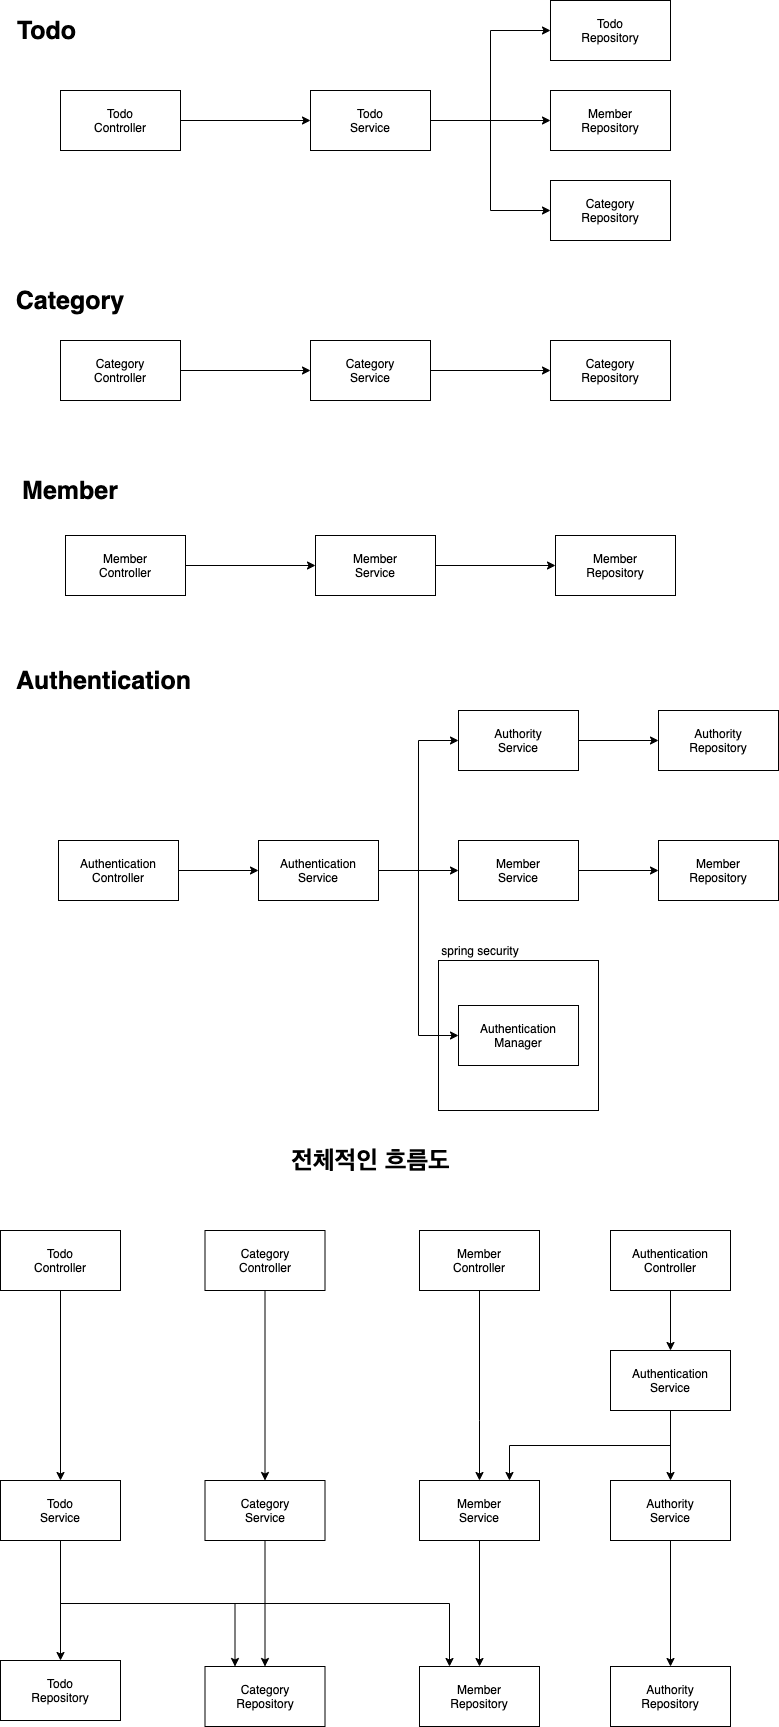

The diagram above was exported from draw.io. Its source (the exported page's mxGraphModel, read from the mxfile embedded in the PNG):
<mxGraphModel dx="1426" dy="717" grid="1" gridSize="10" guides="1" tooltips="1" connect="1" arrows="1" fold="1" page="1" pageScale="1" pageWidth="827" pageHeight="1169" math="0" shadow="0">
  <root>
    <mxCell id="0" />
    <mxCell id="1" parent="0" />
    <mxCell id="ywF6UvaCpe9Q-85bbWBP-53" value="" style="rounded=0;whiteSpace=wrap;html=1;" vertex="1" parent="1">
      <mxGeometry x="487" y="1010" width="160" height="150" as="geometry" />
    </mxCell>
    <mxCell id="ywF6UvaCpe9Q-85bbWBP-1" value="Category&lt;br&gt;Repository" style="rounded=0;whiteSpace=wrap;html=1;" vertex="1" parent="1">
      <mxGeometry x="599" y="390" width="120" height="60" as="geometry" />
    </mxCell>
    <mxCell id="ywF6UvaCpe9Q-85bbWBP-2" value="Todo&lt;br&gt;Repository" style="rounded=0;whiteSpace=wrap;html=1;" vertex="1" parent="1">
      <mxGeometry x="599" y="50" width="120" height="60" as="geometry" />
    </mxCell>
    <mxCell id="ywF6UvaCpe9Q-85bbWBP-3" value="Authority&lt;br&gt;Repository" style="rounded=0;whiteSpace=wrap;html=1;" vertex="1" parent="1">
      <mxGeometry x="707" y="760" width="120" height="60" as="geometry" />
    </mxCell>
    <mxCell id="ywF6UvaCpe9Q-85bbWBP-4" value="Member&lt;br&gt;Repository" style="rounded=0;whiteSpace=wrap;html=1;" vertex="1" parent="1">
      <mxGeometry x="707" y="890" width="120" height="60" as="geometry" />
    </mxCell>
    <mxCell id="ywF6UvaCpe9Q-85bbWBP-16" style="edgeStyle=orthogonalEdgeStyle;rounded=0;orthogonalLoop=1;jettySize=auto;html=1;exitX=1;exitY=0.5;exitDx=0;exitDy=0;entryX=0;entryY=0.5;entryDx=0;entryDy=0;" edge="1" parent="1" source="ywF6UvaCpe9Q-85bbWBP-5" target="ywF6UvaCpe9Q-85bbWBP-4">
      <mxGeometry relative="1" as="geometry" />
    </mxCell>
    <mxCell id="ywF6UvaCpe9Q-85bbWBP-5" value="Member&lt;br&gt;Service" style="rounded=0;whiteSpace=wrap;html=1;" vertex="1" parent="1">
      <mxGeometry x="507" y="890" width="120" height="60" as="geometry" />
    </mxCell>
    <mxCell id="ywF6UvaCpe9Q-85bbWBP-13" style="edgeStyle=orthogonalEdgeStyle;rounded=0;orthogonalLoop=1;jettySize=auto;html=1;exitX=1;exitY=0.5;exitDx=0;exitDy=0;entryX=0;entryY=0.5;entryDx=0;entryDy=0;" edge="1" parent="1" source="ywF6UvaCpe9Q-85bbWBP-6" target="ywF6UvaCpe9Q-85bbWBP-7">
      <mxGeometry relative="1" as="geometry" />
    </mxCell>
    <mxCell id="ywF6UvaCpe9Q-85bbWBP-14" style="edgeStyle=orthogonalEdgeStyle;rounded=0;orthogonalLoop=1;jettySize=auto;html=1;exitX=1;exitY=0.5;exitDx=0;exitDy=0;entryX=0;entryY=0.5;entryDx=0;entryDy=0;" edge="1" parent="1" source="ywF6UvaCpe9Q-85bbWBP-6" target="ywF6UvaCpe9Q-85bbWBP-5">
      <mxGeometry relative="1" as="geometry" />
    </mxCell>
    <mxCell id="ywF6UvaCpe9Q-85bbWBP-48" style="edgeStyle=orthogonalEdgeStyle;rounded=0;orthogonalLoop=1;jettySize=auto;html=1;exitX=1;exitY=0.5;exitDx=0;exitDy=0;entryX=0;entryY=0.5;entryDx=0;entryDy=0;" edge="1" parent="1" source="ywF6UvaCpe9Q-85bbWBP-6" target="ywF6UvaCpe9Q-85bbWBP-47">
      <mxGeometry relative="1" as="geometry" />
    </mxCell>
    <mxCell id="ywF6UvaCpe9Q-85bbWBP-6" value="Authentication&lt;br&gt;Service" style="rounded=0;whiteSpace=wrap;html=1;" vertex="1" parent="1">
      <mxGeometry x="307" y="890" width="120" height="60" as="geometry" />
    </mxCell>
    <mxCell id="ywF6UvaCpe9Q-85bbWBP-15" style="edgeStyle=orthogonalEdgeStyle;rounded=0;orthogonalLoop=1;jettySize=auto;html=1;exitX=1;exitY=0.5;exitDx=0;exitDy=0;entryX=0;entryY=0.5;entryDx=0;entryDy=0;" edge="1" parent="1" source="ywF6UvaCpe9Q-85bbWBP-7" target="ywF6UvaCpe9Q-85bbWBP-3">
      <mxGeometry relative="1" as="geometry" />
    </mxCell>
    <mxCell id="ywF6UvaCpe9Q-85bbWBP-7" value="Authority&lt;br&gt;Service" style="rounded=0;whiteSpace=wrap;html=1;" vertex="1" parent="1">
      <mxGeometry x="507" y="760" width="120" height="60" as="geometry" />
    </mxCell>
    <mxCell id="ywF6UvaCpe9Q-85bbWBP-18" style="edgeStyle=orthogonalEdgeStyle;rounded=0;orthogonalLoop=1;jettySize=auto;html=1;exitX=1;exitY=0.5;exitDx=0;exitDy=0;entryX=0;entryY=0.5;entryDx=0;entryDy=0;" edge="1" parent="1" source="ywF6UvaCpe9Q-85bbWBP-8" target="ywF6UvaCpe9Q-85bbWBP-1">
      <mxGeometry relative="1" as="geometry" />
    </mxCell>
    <mxCell id="ywF6UvaCpe9Q-85bbWBP-8" value="Category&lt;br&gt;Service" style="rounded=0;whiteSpace=wrap;html=1;" vertex="1" parent="1">
      <mxGeometry x="359" y="390" width="120" height="60" as="geometry" />
    </mxCell>
    <mxCell id="ywF6UvaCpe9Q-85bbWBP-17" style="edgeStyle=orthogonalEdgeStyle;rounded=0;orthogonalLoop=1;jettySize=auto;html=1;exitX=1;exitY=0.5;exitDx=0;exitDy=0;entryX=0;entryY=0.5;entryDx=0;entryDy=0;" edge="1" parent="1" source="ywF6UvaCpe9Q-85bbWBP-9" target="ywF6UvaCpe9Q-85bbWBP-2">
      <mxGeometry relative="1" as="geometry" />
    </mxCell>
    <mxCell id="ywF6UvaCpe9Q-85bbWBP-30" style="edgeStyle=orthogonalEdgeStyle;rounded=0;orthogonalLoop=1;jettySize=auto;html=1;exitX=1;exitY=0.5;exitDx=0;exitDy=0;entryX=0;entryY=0.5;entryDx=0;entryDy=0;" edge="1" parent="1" source="ywF6UvaCpe9Q-85bbWBP-9" target="ywF6UvaCpe9Q-85bbWBP-29">
      <mxGeometry relative="1" as="geometry" />
    </mxCell>
    <mxCell id="ywF6UvaCpe9Q-85bbWBP-32" style="edgeStyle=orthogonalEdgeStyle;rounded=0;orthogonalLoop=1;jettySize=auto;html=1;exitX=1;exitY=0.5;exitDx=0;exitDy=0;" edge="1" parent="1" source="ywF6UvaCpe9Q-85bbWBP-9" target="ywF6UvaCpe9Q-85bbWBP-31">
      <mxGeometry relative="1" as="geometry" />
    </mxCell>
    <mxCell id="ywF6UvaCpe9Q-85bbWBP-9" value="Todo&lt;br&gt;Service" style="rounded=0;whiteSpace=wrap;html=1;" vertex="1" parent="1">
      <mxGeometry x="359" y="140" width="120" height="60" as="geometry" />
    </mxCell>
    <mxCell id="ywF6UvaCpe9Q-85bbWBP-20" style="edgeStyle=orthogonalEdgeStyle;rounded=0;orthogonalLoop=1;jettySize=auto;html=1;exitX=1;exitY=0.5;exitDx=0;exitDy=0;entryX=0;entryY=0.5;entryDx=0;entryDy=0;" edge="1" parent="1" source="ywF6UvaCpe9Q-85bbWBP-19" target="ywF6UvaCpe9Q-85bbWBP-6">
      <mxGeometry relative="1" as="geometry" />
    </mxCell>
    <mxCell id="ywF6UvaCpe9Q-85bbWBP-19" value="Authentication&lt;br&gt;Controller" style="rounded=0;whiteSpace=wrap;html=1;" vertex="1" parent="1">
      <mxGeometry x="107" y="890" width="120" height="60" as="geometry" />
    </mxCell>
    <mxCell id="ywF6UvaCpe9Q-85bbWBP-23" style="edgeStyle=orthogonalEdgeStyle;rounded=0;orthogonalLoop=1;jettySize=auto;html=1;exitX=1;exitY=0.5;exitDx=0;exitDy=0;entryX=0;entryY=0.5;entryDx=0;entryDy=0;" edge="1" parent="1" source="ywF6UvaCpe9Q-85bbWBP-21" target="ywF6UvaCpe9Q-85bbWBP-9">
      <mxGeometry relative="1" as="geometry" />
    </mxCell>
    <mxCell id="ywF6UvaCpe9Q-85bbWBP-21" value="Todo&lt;br&gt;Controller" style="rounded=0;whiteSpace=wrap;html=1;" vertex="1" parent="1">
      <mxGeometry x="109" y="140" width="120" height="60" as="geometry" />
    </mxCell>
    <mxCell id="ywF6UvaCpe9Q-85bbWBP-24" style="edgeStyle=orthogonalEdgeStyle;rounded=0;orthogonalLoop=1;jettySize=auto;html=1;exitX=1;exitY=0.5;exitDx=0;exitDy=0;" edge="1" parent="1" source="ywF6UvaCpe9Q-85bbWBP-22" target="ywF6UvaCpe9Q-85bbWBP-8">
      <mxGeometry relative="1" as="geometry" />
    </mxCell>
    <mxCell id="ywF6UvaCpe9Q-85bbWBP-22" value="Category&lt;br&gt;Controller" style="rounded=0;whiteSpace=wrap;html=1;" vertex="1" parent="1">
      <mxGeometry x="109" y="390" width="120" height="60" as="geometry" />
    </mxCell>
    <mxCell id="ywF6UvaCpe9Q-85bbWBP-29" value="Category&lt;br&gt;Repository" style="rounded=0;whiteSpace=wrap;html=1;" vertex="1" parent="1">
      <mxGeometry x="599" y="230" width="120" height="60" as="geometry" />
    </mxCell>
    <mxCell id="ywF6UvaCpe9Q-85bbWBP-31" value="Member&lt;br&gt;Repository" style="rounded=0;whiteSpace=wrap;html=1;" vertex="1" parent="1">
      <mxGeometry x="599" y="140" width="120" height="60" as="geometry" />
    </mxCell>
    <mxCell id="ywF6UvaCpe9Q-85bbWBP-34" value="Todo&lt;br&gt;Repository" style="rounded=0;whiteSpace=wrap;html=1;" vertex="1" parent="1">
      <mxGeometry x="49" y="1710" width="120" height="60" as="geometry" />
    </mxCell>
    <mxCell id="ywF6UvaCpe9Q-85bbWBP-35" value="Category&lt;br&gt;Repository" style="rounded=0;whiteSpace=wrap;html=1;" vertex="1" parent="1">
      <mxGeometry x="253.5" y="1716" width="120" height="60" as="geometry" />
    </mxCell>
    <mxCell id="ywF6UvaCpe9Q-85bbWBP-36" value="Member&lt;br&gt;Repository" style="rounded=0;whiteSpace=wrap;html=1;" vertex="1" parent="1">
      <mxGeometry x="468" y="1716" width="120" height="60" as="geometry" />
    </mxCell>
    <mxCell id="ywF6UvaCpe9Q-85bbWBP-42" value="Member&lt;br&gt;Repository" style="rounded=0;whiteSpace=wrap;html=1;" vertex="1" parent="1">
      <mxGeometry x="604" y="585" width="120" height="60" as="geometry" />
    </mxCell>
    <mxCell id="ywF6UvaCpe9Q-85bbWBP-43" style="edgeStyle=orthogonalEdgeStyle;rounded=0;orthogonalLoop=1;jettySize=auto;html=1;exitX=1;exitY=0.5;exitDx=0;exitDy=0;entryX=0;entryY=0.5;entryDx=0;entryDy=0;" edge="1" parent="1" source="ywF6UvaCpe9Q-85bbWBP-44" target="ywF6UvaCpe9Q-85bbWBP-42">
      <mxGeometry relative="1" as="geometry" />
    </mxCell>
    <mxCell id="ywF6UvaCpe9Q-85bbWBP-44" value="Member&lt;br&gt;Service" style="rounded=0;whiteSpace=wrap;html=1;" vertex="1" parent="1">
      <mxGeometry x="364" y="585" width="120" height="60" as="geometry" />
    </mxCell>
    <mxCell id="ywF6UvaCpe9Q-85bbWBP-45" style="edgeStyle=orthogonalEdgeStyle;rounded=0;orthogonalLoop=1;jettySize=auto;html=1;exitX=1;exitY=0.5;exitDx=0;exitDy=0;" edge="1" parent="1" source="ywF6UvaCpe9Q-85bbWBP-46" target="ywF6UvaCpe9Q-85bbWBP-44">
      <mxGeometry relative="1" as="geometry" />
    </mxCell>
    <mxCell id="ywF6UvaCpe9Q-85bbWBP-46" value="Member&lt;br&gt;Controller" style="rounded=0;whiteSpace=wrap;html=1;" vertex="1" parent="1">
      <mxGeometry x="114" y="585" width="120" height="60" as="geometry" />
    </mxCell>
    <mxCell id="ywF6UvaCpe9Q-85bbWBP-47" value="Authentication&lt;br&gt;Manager" style="rounded=0;whiteSpace=wrap;html=1;" vertex="1" parent="1">
      <mxGeometry x="507" y="1055" width="120" height="60" as="geometry" />
    </mxCell>
    <mxCell id="ywF6UvaCpe9Q-85bbWBP-49" value="&lt;font style=&quot;font-size: 25px&quot;&gt;&lt;b&gt;Todo&lt;/b&gt;&lt;/font&gt;" style="text;html=1;strokeColor=none;fillColor=none;align=center;verticalAlign=middle;whiteSpace=wrap;rounded=0;" vertex="1" parent="1">
      <mxGeometry x="50" y="60" width="91" height="40" as="geometry" />
    </mxCell>
    <mxCell id="ywF6UvaCpe9Q-85bbWBP-50" value="&lt;font style=&quot;font-size: 25px&quot;&gt;&lt;b&gt;Category&lt;/b&gt;&lt;/font&gt;" style="text;html=1;strokeColor=none;fillColor=none;align=center;verticalAlign=middle;whiteSpace=wrap;rounded=0;" vertex="1" parent="1">
      <mxGeometry x="59" y="330" width="120" height="40" as="geometry" />
    </mxCell>
    <mxCell id="ywF6UvaCpe9Q-85bbWBP-51" value="&lt;font style=&quot;font-size: 25px&quot;&gt;&lt;b&gt;Member&lt;/b&gt;&lt;/font&gt;" style="text;html=1;strokeColor=none;fillColor=none;align=center;verticalAlign=middle;whiteSpace=wrap;rounded=0;" vertex="1" parent="1">
      <mxGeometry x="59" y="520" width="120" height="40" as="geometry" />
    </mxCell>
    <mxCell id="ywF6UvaCpe9Q-85bbWBP-52" value="&lt;font style=&quot;font-size: 25px&quot;&gt;&lt;b&gt;Authentication&lt;/b&gt;&lt;/font&gt;" style="text;html=1;strokeColor=none;fillColor=none;align=center;verticalAlign=middle;whiteSpace=wrap;rounded=0;" vertex="1" parent="1">
      <mxGeometry x="50" y="710" width="204.5" height="40" as="geometry" />
    </mxCell>
    <mxCell id="ywF6UvaCpe9Q-85bbWBP-55" value="spring security" style="text;html=1;strokeColor=none;fillColor=none;align=center;verticalAlign=middle;whiteSpace=wrap;rounded=0;" vertex="1" parent="1">
      <mxGeometry x="484" y="990" width="90" height="20" as="geometry" />
    </mxCell>
    <mxCell id="ywF6UvaCpe9Q-85bbWBP-66" style="edgeStyle=orthogonalEdgeStyle;rounded=0;orthogonalLoop=1;jettySize=auto;html=1;exitX=0.5;exitY=1;exitDx=0;exitDy=0;entryX=0.5;entryY=0;entryDx=0;entryDy=0;" edge="1" parent="1" source="ywF6UvaCpe9Q-85bbWBP-56" target="ywF6UvaCpe9Q-85bbWBP-36">
      <mxGeometry relative="1" as="geometry" />
    </mxCell>
    <mxCell id="ywF6UvaCpe9Q-85bbWBP-56" value="Member&lt;br&gt;Service" style="rounded=0;whiteSpace=wrap;html=1;" vertex="1" parent="1">
      <mxGeometry x="468" y="1530" width="120" height="60" as="geometry" />
    </mxCell>
    <mxCell id="ywF6UvaCpe9Q-85bbWBP-69" style="edgeStyle=orthogonalEdgeStyle;rounded=0;orthogonalLoop=1;jettySize=auto;html=1;exitX=0.5;exitY=1;exitDx=0;exitDy=0;entryX=0.5;entryY=0;entryDx=0;entryDy=0;" edge="1" parent="1" source="ywF6UvaCpe9Q-85bbWBP-57" target="ywF6UvaCpe9Q-85bbWBP-60">
      <mxGeometry relative="1" as="geometry" />
    </mxCell>
    <mxCell id="ywF6UvaCpe9Q-85bbWBP-57" value="Authority&lt;br&gt;Service" style="rounded=0;whiteSpace=wrap;html=1;" vertex="1" parent="1">
      <mxGeometry x="659" y="1530" width="120" height="60" as="geometry" />
    </mxCell>
    <mxCell id="ywF6UvaCpe9Q-85bbWBP-75" style="edgeStyle=orthogonalEdgeStyle;rounded=0;orthogonalLoop=1;jettySize=auto;html=1;exitX=0.5;exitY=1;exitDx=0;exitDy=0;entryX=0.5;entryY=0;entryDx=0;entryDy=0;" edge="1" parent="1" source="ywF6UvaCpe9Q-85bbWBP-58" target="ywF6UvaCpe9Q-85bbWBP-35">
      <mxGeometry relative="1" as="geometry" />
    </mxCell>
    <mxCell id="ywF6UvaCpe9Q-85bbWBP-58" value="Category&lt;br&gt;Service" style="rounded=0;whiteSpace=wrap;html=1;" vertex="1" parent="1">
      <mxGeometry x="253.5" y="1530" width="120" height="60" as="geometry" />
    </mxCell>
    <mxCell id="ywF6UvaCpe9Q-85bbWBP-77" style="edgeStyle=orthogonalEdgeStyle;rounded=0;orthogonalLoop=1;jettySize=auto;html=1;exitX=0.5;exitY=1;exitDx=0;exitDy=0;entryX=0.5;entryY=0;entryDx=0;entryDy=0;" edge="1" parent="1" source="ywF6UvaCpe9Q-85bbWBP-59" target="ywF6UvaCpe9Q-85bbWBP-34">
      <mxGeometry relative="1" as="geometry" />
    </mxCell>
    <mxCell id="ywF6UvaCpe9Q-85bbWBP-78" style="edgeStyle=orthogonalEdgeStyle;rounded=0;orthogonalLoop=1;jettySize=auto;html=1;exitX=0.5;exitY=1;exitDx=0;exitDy=0;entryX=0.25;entryY=0;entryDx=0;entryDy=0;" edge="1" parent="1" source="ywF6UvaCpe9Q-85bbWBP-59" target="ywF6UvaCpe9Q-85bbWBP-36">
      <mxGeometry relative="1" as="geometry" />
    </mxCell>
    <mxCell id="ywF6UvaCpe9Q-85bbWBP-79" style="edgeStyle=orthogonalEdgeStyle;rounded=0;orthogonalLoop=1;jettySize=auto;html=1;exitX=0.5;exitY=1;exitDx=0;exitDy=0;entryX=0.25;entryY=0;entryDx=0;entryDy=0;" edge="1" parent="1" source="ywF6UvaCpe9Q-85bbWBP-59" target="ywF6UvaCpe9Q-85bbWBP-35">
      <mxGeometry relative="1" as="geometry" />
    </mxCell>
    <mxCell id="ywF6UvaCpe9Q-85bbWBP-59" value="Todo&lt;br&gt;Service" style="rounded=0;whiteSpace=wrap;html=1;" vertex="1" parent="1">
      <mxGeometry x="49" y="1530" width="120" height="60" as="geometry" />
    </mxCell>
    <mxCell id="ywF6UvaCpe9Q-85bbWBP-60" value="Authority&lt;br&gt;Repository" style="rounded=0;whiteSpace=wrap;html=1;" vertex="1" parent="1">
      <mxGeometry x="659" y="1716" width="120" height="60" as="geometry" />
    </mxCell>
    <mxCell id="ywF6UvaCpe9Q-85bbWBP-71" style="edgeStyle=orthogonalEdgeStyle;rounded=0;orthogonalLoop=1;jettySize=auto;html=1;exitX=0.5;exitY=1;exitDx=0;exitDy=0;entryX=0.5;entryY=0;entryDx=0;entryDy=0;" edge="1" parent="1" source="ywF6UvaCpe9Q-85bbWBP-61" target="ywF6UvaCpe9Q-85bbWBP-70">
      <mxGeometry relative="1" as="geometry" />
    </mxCell>
    <mxCell id="ywF6UvaCpe9Q-85bbWBP-61" value="Authentication&lt;br&gt;Controller" style="rounded=0;whiteSpace=wrap;html=1;" vertex="1" parent="1">
      <mxGeometry x="659" y="1280" width="120" height="60" as="geometry" />
    </mxCell>
    <mxCell id="ywF6UvaCpe9Q-85bbWBP-76" style="edgeStyle=orthogonalEdgeStyle;rounded=0;orthogonalLoop=1;jettySize=auto;html=1;exitX=0.5;exitY=1;exitDx=0;exitDy=0;entryX=0.5;entryY=0;entryDx=0;entryDy=0;" edge="1" parent="1" source="ywF6UvaCpe9Q-85bbWBP-62" target="ywF6UvaCpe9Q-85bbWBP-59">
      <mxGeometry relative="1" as="geometry" />
    </mxCell>
    <mxCell id="ywF6UvaCpe9Q-85bbWBP-62" value="Todo&lt;br&gt;Controller" style="rounded=0;whiteSpace=wrap;html=1;" vertex="1" parent="1">
      <mxGeometry x="49" y="1280" width="120" height="60" as="geometry" />
    </mxCell>
    <mxCell id="ywF6UvaCpe9Q-85bbWBP-74" style="edgeStyle=orthogonalEdgeStyle;rounded=0;orthogonalLoop=1;jettySize=auto;html=1;exitX=0.5;exitY=1;exitDx=0;exitDy=0;entryX=0.5;entryY=0;entryDx=0;entryDy=0;" edge="1" parent="1" source="ywF6UvaCpe9Q-85bbWBP-63" target="ywF6UvaCpe9Q-85bbWBP-58">
      <mxGeometry relative="1" as="geometry" />
    </mxCell>
    <mxCell id="ywF6UvaCpe9Q-85bbWBP-63" value="Category&lt;br&gt;Controller" style="rounded=0;whiteSpace=wrap;html=1;" vertex="1" parent="1">
      <mxGeometry x="253.5" y="1280" width="120" height="60" as="geometry" />
    </mxCell>
    <mxCell id="ywF6UvaCpe9Q-85bbWBP-65" style="edgeStyle=orthogonalEdgeStyle;rounded=0;orthogonalLoop=1;jettySize=auto;html=1;exitX=0.5;exitY=1;exitDx=0;exitDy=0;entryX=0.5;entryY=0;entryDx=0;entryDy=0;" edge="1" parent="1" source="ywF6UvaCpe9Q-85bbWBP-64" target="ywF6UvaCpe9Q-85bbWBP-56">
      <mxGeometry relative="1" as="geometry">
        <Array as="points">
          <mxPoint x="528" y="1470" />
          <mxPoint x="528" y="1470" />
        </Array>
      </mxGeometry>
    </mxCell>
    <mxCell id="ywF6UvaCpe9Q-85bbWBP-64" value="Member&lt;br&gt;Controller" style="rounded=0;whiteSpace=wrap;html=1;" vertex="1" parent="1">
      <mxGeometry x="468" y="1280" width="120" height="60" as="geometry" />
    </mxCell>
    <mxCell id="ywF6UvaCpe9Q-85bbWBP-72" style="edgeStyle=orthogonalEdgeStyle;rounded=0;orthogonalLoop=1;jettySize=auto;html=1;exitX=0.5;exitY=1;exitDx=0;exitDy=0;entryX=0.75;entryY=0;entryDx=0;entryDy=0;" edge="1" parent="1" source="ywF6UvaCpe9Q-85bbWBP-70" target="ywF6UvaCpe9Q-85bbWBP-56">
      <mxGeometry relative="1" as="geometry" />
    </mxCell>
    <mxCell id="ywF6UvaCpe9Q-85bbWBP-73" style="edgeStyle=orthogonalEdgeStyle;rounded=0;orthogonalLoop=1;jettySize=auto;html=1;exitX=0.5;exitY=1;exitDx=0;exitDy=0;" edge="1" parent="1" source="ywF6UvaCpe9Q-85bbWBP-70" target="ywF6UvaCpe9Q-85bbWBP-57">
      <mxGeometry relative="1" as="geometry" />
    </mxCell>
    <mxCell id="ywF6UvaCpe9Q-85bbWBP-70" value="Authentication&lt;br&gt;Service" style="rounded=0;whiteSpace=wrap;html=1;" vertex="1" parent="1">
      <mxGeometry x="659" y="1400" width="120" height="60" as="geometry" />
    </mxCell>
    <mxCell id="ywF6UvaCpe9Q-85bbWBP-80" value="&lt;span style=&quot;font-size: 25px&quot;&gt;&lt;b&gt;전체적인 흐름도&lt;/b&gt;&lt;/span&gt;" style="text;html=1;strokeColor=none;fillColor=none;align=center;verticalAlign=middle;whiteSpace=wrap;rounded=0;" vertex="1" parent="1">
      <mxGeometry x="316.75" y="1190" width="204.5" height="40" as="geometry" />
    </mxCell>
  </root>
</mxGraphModel>